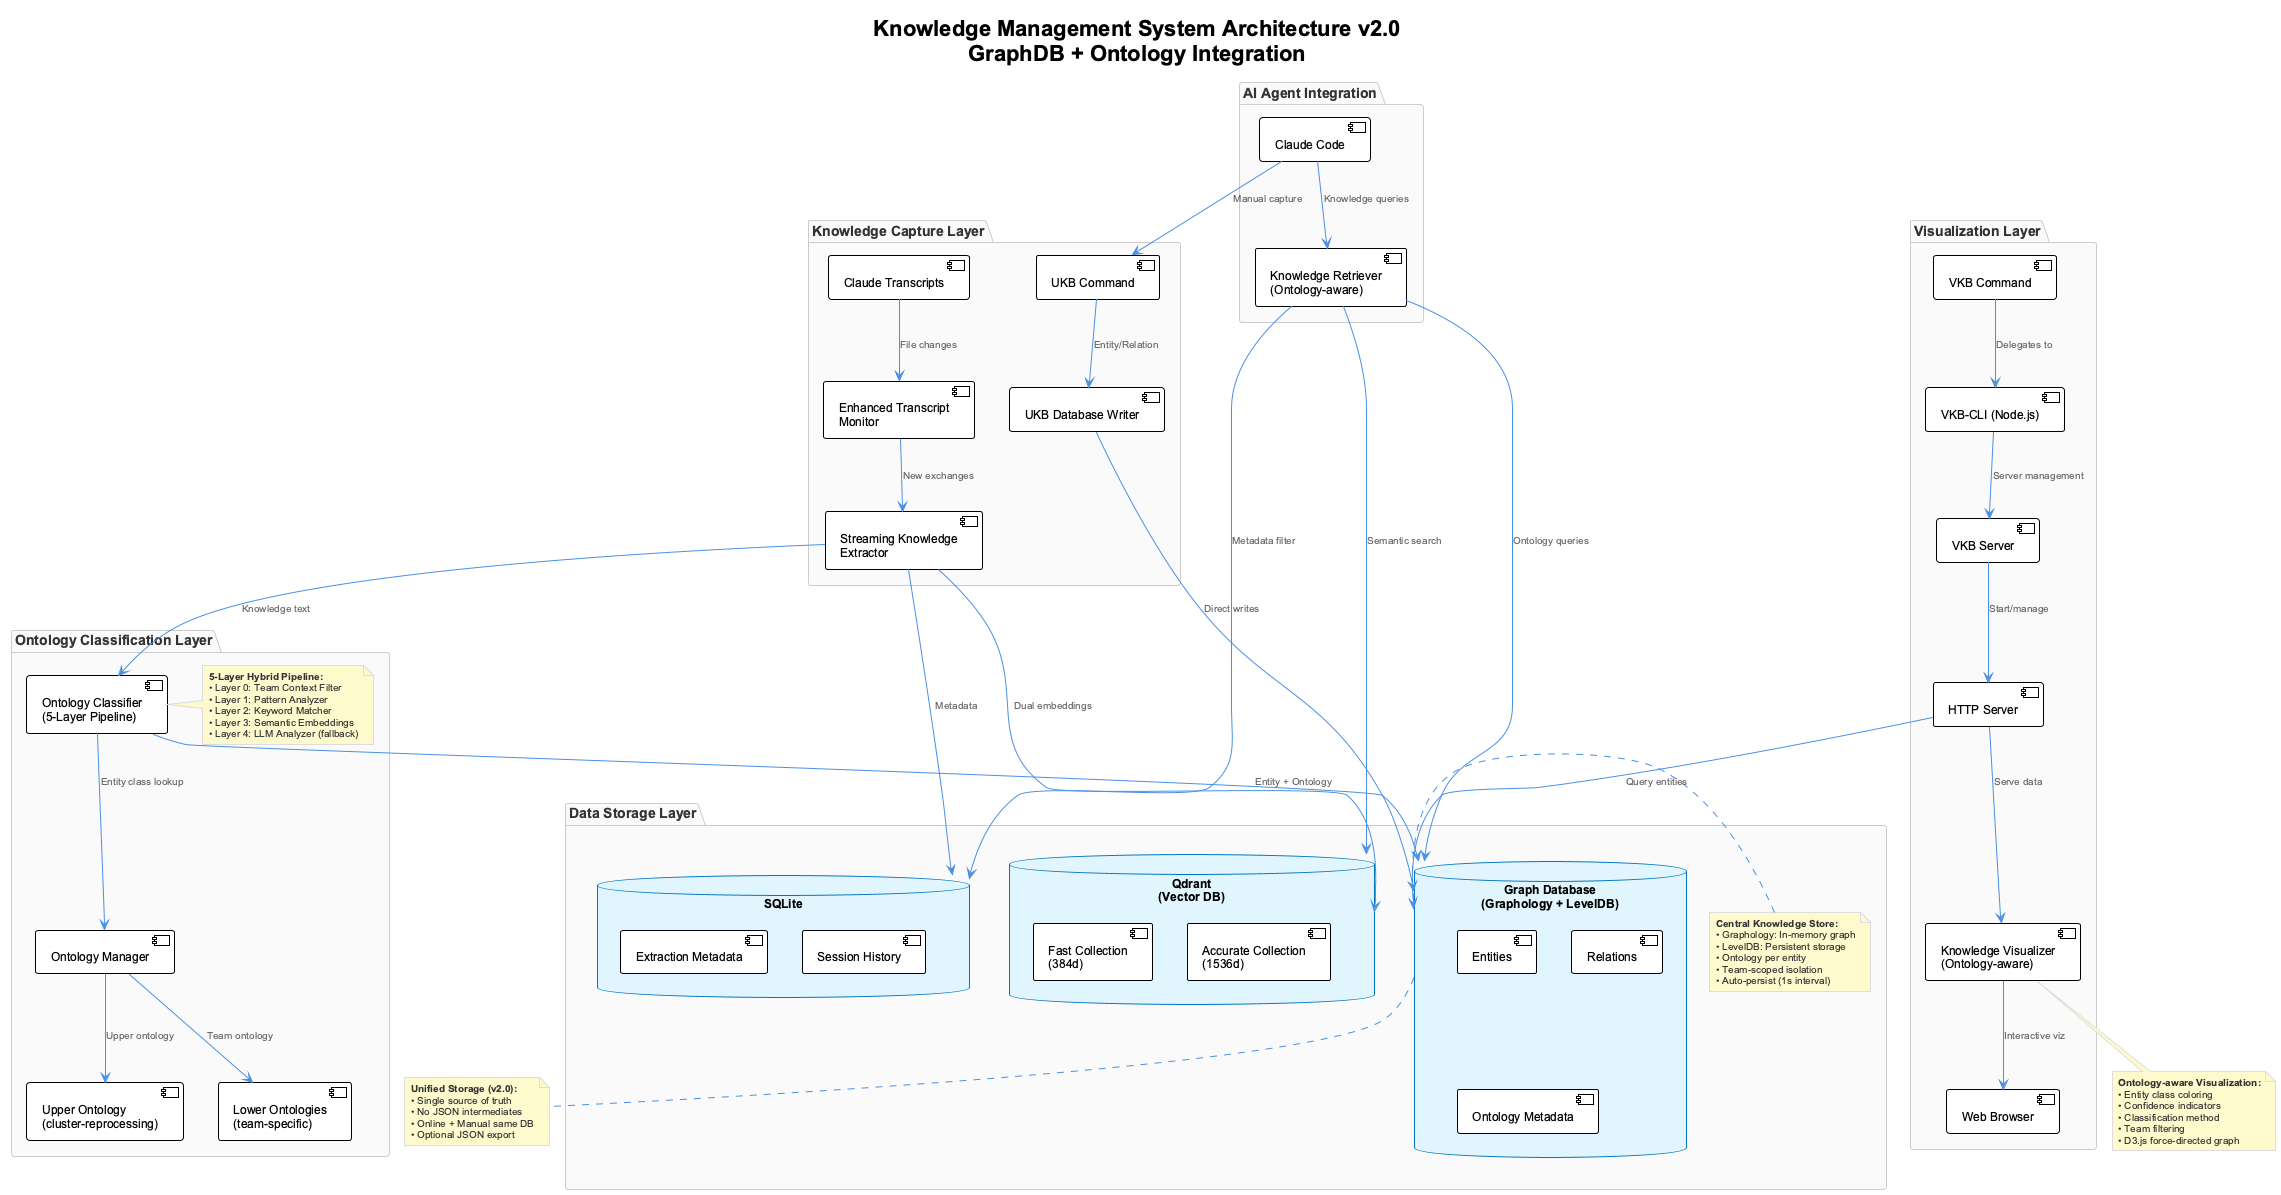

The diagram above was rendered by PlantUML. Its source (embedded in the PNG):
@startuml system-architecture
!include _standard-style.puml

title Knowledge Management System Architecture v2.0\nGraphDB + Ontology Integration

package "Knowledge Capture Layer" {
  [Claude Transcripts] as transcripts
  [Enhanced Transcript\nMonitor] as monitor
  [Streaming Knowledge\nExtractor] as extractor
  [UKB Command] as ukb
  [UKB Database Writer] as writer
}

package "Ontology Classification Layer" {
  [Ontology Manager] as ontomgr
  [Ontology Classifier\n(5-Layer Pipeline)] as classifier
  [Upper Ontology\n(cluster-reprocessing)] as upper
  [Lower Ontologies\n(team-specific)] as lower

  note right of classifier
    **5-Layer Hybrid Pipeline:**
    • Layer 0: Team Context Filter
    • Layer 1: Pattern Analyzer
    • Layer 2: Keyword Matcher
    • Layer 3: Semantic Embeddings
    • Layer 4: LLM Analyzer (fallback)
  end note
}

package "Data Storage Layer" {
  database "Graph Database\n(Graphology + LevelDB)" as graphdb {
    [Entities]
    [Relations]
    [Ontology Metadata]
  }

  database "Qdrant\n(Vector DB)" as qdrant {
    [Fast Collection\n(384d)]
    [Accurate Collection\n(1536d)]
  }

  database "SQLite" as sqlite {
    [Extraction Metadata]
    [Session History]
  }

  note right of graphdb
    **Central Knowledge Store:**
    • Graphology: In-memory graph
    • LevelDB: Persistent storage
    • Ontology per entity
    • Team-scoped isolation
    • Auto-persist (1s interval)
  end note
}

package "Visualization Layer" {
  [VKB Command] as vkb
  [VKB-CLI (Node.js)] as vkbcli
  [VKB Server] as vkbserver
  [HTTP Server] as server
  [Knowledge Visualizer\n(Ontology-aware)] as visualizer
  [Web Browser] as browser
}

package "AI Agent Integration" {
  [Claude Code] as claude
  [Knowledge Retriever\n(Ontology-aware)] as retriever
}

' === Online Learning Flow ===
transcripts --> monitor : File changes
monitor --> extractor : New exchanges
extractor --> classifier : Knowledge text
classifier --> ontomgr : Entity class lookup
ontomgr --> upper : Upper ontology
ontomgr --> lower : Team ontology
classifier --> graphdb : Entity + Ontology
extractor --> qdrant : Dual embeddings
extractor --> sqlite : Metadata

' === Manual Learning Flow ===
claude --> ukb : Manual capture
ukb --> writer : Entity/Relation
writer --> graphdb : Direct writes

' === Visualization Flow ===
vkb --> vkbcli : Delegates to
vkbcli --> vkbserver : Server management
vkbserver --> server : Start/manage
server --> graphdb : Query entities
server --> visualizer : Serve data
visualizer --> browser : Interactive viz

' === Retrieval Flow ===
claude --> retriever : Knowledge queries
retriever --> graphdb : Ontology queries
retriever --> qdrant : Semantic search
retriever --> sqlite : Metadata filter

note bottom of graphdb
  **Unified Storage (v2.0):**
  • Single source of truth
  • No JSON intermediates
  • Online + Manual same DB
  • Optional JSON export
end note

note bottom of visualizer
  **Ontology-aware Visualization:**
  • Entity class coloring
  • Confidence indicators
  • Classification method
  • Team filtering
  • D3.js force-directed graph
end note

@enduml